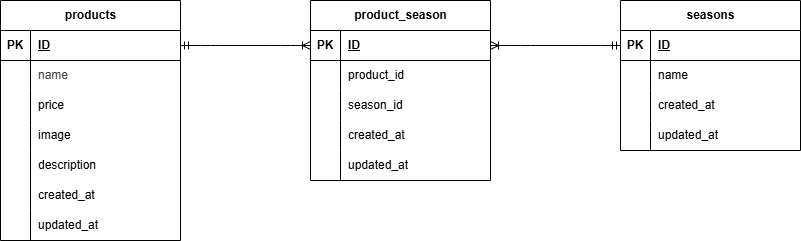

The diagram above was exported from draw.io. Its source (the exported page's mxGraphModel, read from the mxfile embedded in the PNG):
<mxGraphModel dx="1247" dy="1466" grid="1" gridSize="10" guides="1" tooltips="1" connect="1" arrows="1" fold="1" page="1" pageScale="1" pageWidth="850" pageHeight="1100" math="0" shadow="0">
  <root>
    <mxCell id="0" />
    <mxCell id="1" parent="0" />
    <mxCell id="2" value="&lt;span class=&quot;notion-enable-hover&quot; data-token-index=&quot;0&quot;&gt;products&lt;/span&gt;" style="shape=table;startSize=30;container=1;collapsible=1;childLayout=tableLayout;fixedRows=1;rowLines=0;fontStyle=1;align=center;resizeLast=1;html=1;" parent="1" vertex="1">
      <mxGeometry x="40" y="160" width="180" height="240" as="geometry" />
    </mxCell>
    <mxCell id="3" value="" style="shape=tableRow;horizontal=0;startSize=0;swimlaneHead=0;swimlaneBody=0;fillColor=none;collapsible=0;dropTarget=0;points=[[0,0.5],[1,0.5]];portConstraint=eastwest;top=0;left=0;right=0;bottom=1;" parent="2" vertex="1">
      <mxGeometry y="30" width="180" height="30" as="geometry" />
    </mxCell>
    <mxCell id="4" value="PK" style="shape=partialRectangle;connectable=0;fillColor=none;top=0;left=0;bottom=0;right=0;fontStyle=1;overflow=hidden;whiteSpace=wrap;html=1;" parent="3" vertex="1">
      <mxGeometry width="30" height="30" as="geometry">
        <mxRectangle width="30" height="30" as="alternateBounds" />
      </mxGeometry>
    </mxCell>
    <mxCell id="5" value="ID" style="shape=partialRectangle;connectable=0;fillColor=none;top=0;left=0;bottom=0;right=0;align=left;spacingLeft=6;fontStyle=5;overflow=hidden;whiteSpace=wrap;html=1;" parent="3" vertex="1">
      <mxGeometry x="30" width="150" height="30" as="geometry">
        <mxRectangle width="150" height="30" as="alternateBounds" />
      </mxGeometry>
    </mxCell>
    <mxCell id="6" value="" style="shape=tableRow;horizontal=0;startSize=0;swimlaneHead=0;swimlaneBody=0;fillColor=none;collapsible=0;dropTarget=0;points=[[0,0.5],[1,0.5]];portConstraint=eastwest;top=0;left=0;right=0;bottom=0;" parent="2" vertex="1">
      <mxGeometry y="60" width="180" height="30" as="geometry" />
    </mxCell>
    <mxCell id="7" value="" style="shape=partialRectangle;connectable=0;fillColor=none;top=0;left=0;bottom=0;right=0;editable=1;overflow=hidden;whiteSpace=wrap;html=1;" parent="6" vertex="1">
      <mxGeometry width="30" height="30" as="geometry">
        <mxRectangle width="30" height="30" as="alternateBounds" />
      </mxGeometry>
    </mxCell>
    <mxCell id="8" value="&lt;span style=&quot;color: rgb(63, 63, 63); background-color: rgb(255, 255, 255);&quot;&gt;name&lt;/span&gt;" style="shape=partialRectangle;connectable=0;fillColor=none;top=0;left=0;bottom=0;right=0;align=left;spacingLeft=6;overflow=hidden;whiteSpace=wrap;html=1;" parent="6" vertex="1">
      <mxGeometry x="30" width="150" height="30" as="geometry">
        <mxRectangle width="150" height="30" as="alternateBounds" />
      </mxGeometry>
    </mxCell>
    <mxCell id="9" value="" style="shape=tableRow;horizontal=0;startSize=0;swimlaneHead=0;swimlaneBody=0;fillColor=none;collapsible=0;dropTarget=0;points=[[0,0.5],[1,0.5]];portConstraint=eastwest;top=0;left=0;right=0;bottom=0;" parent="2" vertex="1">
      <mxGeometry y="90" width="180" height="30" as="geometry" />
    </mxCell>
    <mxCell id="10" value="" style="shape=partialRectangle;connectable=0;fillColor=none;top=0;left=0;bottom=0;right=0;editable=1;overflow=hidden;whiteSpace=wrap;html=1;" parent="9" vertex="1">
      <mxGeometry width="30" height="30" as="geometry">
        <mxRectangle width="30" height="30" as="alternateBounds" />
      </mxGeometry>
    </mxCell>
    <mxCell id="11" value="&lt;span style=&quot;color: rgb(0, 0, 0);&quot;&gt;price&lt;/span&gt;" style="shape=partialRectangle;connectable=0;fillColor=none;top=0;left=0;bottom=0;right=0;align=left;spacingLeft=6;overflow=hidden;whiteSpace=wrap;html=1;" parent="9" vertex="1">
      <mxGeometry x="30" width="150" height="30" as="geometry">
        <mxRectangle width="150" height="30" as="alternateBounds" />
      </mxGeometry>
    </mxCell>
    <mxCell id="12" value="" style="shape=tableRow;horizontal=0;startSize=0;swimlaneHead=0;swimlaneBody=0;fillColor=none;collapsible=0;dropTarget=0;points=[[0,0.5],[1,0.5]];portConstraint=eastwest;top=0;left=0;right=0;bottom=0;" parent="2" vertex="1">
      <mxGeometry y="120" width="180" height="30" as="geometry" />
    </mxCell>
    <mxCell id="13" value="" style="shape=partialRectangle;connectable=0;fillColor=none;top=0;left=0;bottom=0;right=0;editable=1;overflow=hidden;whiteSpace=wrap;html=1;" parent="12" vertex="1">
      <mxGeometry width="30" height="30" as="geometry">
        <mxRectangle width="30" height="30" as="alternateBounds" />
      </mxGeometry>
    </mxCell>
    <mxCell id="14" value="&lt;span style=&quot;color: rgb(0, 0, 0);&quot;&gt;image&lt;/span&gt;" style="shape=partialRectangle;connectable=0;fillColor=none;top=0;left=0;bottom=0;right=0;align=left;spacingLeft=6;overflow=hidden;whiteSpace=wrap;html=1;" parent="12" vertex="1">
      <mxGeometry x="30" width="150" height="30" as="geometry">
        <mxRectangle width="150" height="30" as="alternateBounds" />
      </mxGeometry>
    </mxCell>
    <mxCell id="31" style="shape=tableRow;horizontal=0;startSize=0;swimlaneHead=0;swimlaneBody=0;fillColor=none;collapsible=0;dropTarget=0;points=[[0,0.5],[1,0.5]];portConstraint=eastwest;top=0;left=0;right=0;bottom=0;" parent="2" vertex="1">
      <mxGeometry y="150" width="180" height="30" as="geometry" />
    </mxCell>
    <mxCell id="32" style="shape=partialRectangle;connectable=0;fillColor=none;top=0;left=0;bottom=0;right=0;editable=1;overflow=hidden;whiteSpace=wrap;html=1;" parent="31" vertex="1">
      <mxGeometry width="30" height="30" as="geometry">
        <mxRectangle width="30" height="30" as="alternateBounds" />
      </mxGeometry>
    </mxCell>
    <mxCell id="33" value="&lt;span style=&quot;color: rgb(0, 0, 0);&quot;&gt;description&lt;/span&gt;" style="shape=partialRectangle;connectable=0;fillColor=none;top=0;left=0;bottom=0;right=0;align=left;spacingLeft=6;overflow=hidden;whiteSpace=wrap;html=1;" parent="31" vertex="1">
      <mxGeometry x="30" width="150" height="30" as="geometry">
        <mxRectangle width="150" height="30" as="alternateBounds" />
      </mxGeometry>
    </mxCell>
    <mxCell id="49" style="shape=tableRow;horizontal=0;startSize=0;swimlaneHead=0;swimlaneBody=0;fillColor=none;collapsible=0;dropTarget=0;points=[[0,0.5],[1,0.5]];portConstraint=eastwest;top=0;left=0;right=0;bottom=0;" parent="2" vertex="1">
      <mxGeometry y="180" width="180" height="30" as="geometry" />
    </mxCell>
    <mxCell id="50" style="shape=partialRectangle;connectable=0;fillColor=none;top=0;left=0;bottom=0;right=0;editable=1;overflow=hidden;whiteSpace=wrap;html=1;" parent="49" vertex="1">
      <mxGeometry width="30" height="30" as="geometry">
        <mxRectangle width="30" height="30" as="alternateBounds" />
      </mxGeometry>
    </mxCell>
    <mxCell id="51" value="&lt;span style=&quot;color: rgb(0, 0, 0);&quot;&gt;created_at&lt;/span&gt;" style="shape=partialRectangle;connectable=0;fillColor=none;top=0;left=0;bottom=0;right=0;align=left;spacingLeft=6;overflow=hidden;whiteSpace=wrap;html=1;" parent="49" vertex="1">
      <mxGeometry x="30" width="150" height="30" as="geometry">
        <mxRectangle width="150" height="30" as="alternateBounds" />
      </mxGeometry>
    </mxCell>
    <mxCell id="52" style="shape=tableRow;horizontal=0;startSize=0;swimlaneHead=0;swimlaneBody=0;fillColor=none;collapsible=0;dropTarget=0;points=[[0,0.5],[1,0.5]];portConstraint=eastwest;top=0;left=0;right=0;bottom=0;" parent="2" vertex="1">
      <mxGeometry y="210" width="180" height="30" as="geometry" />
    </mxCell>
    <mxCell id="53" style="shape=partialRectangle;connectable=0;fillColor=none;top=0;left=0;bottom=0;right=0;editable=1;overflow=hidden;whiteSpace=wrap;html=1;" parent="52" vertex="1">
      <mxGeometry width="30" height="30" as="geometry">
        <mxRectangle width="30" height="30" as="alternateBounds" />
      </mxGeometry>
    </mxCell>
    <mxCell id="54" value="&lt;span style=&quot;color: rgb(0, 0, 0);&quot;&gt;updated_at&lt;/span&gt;" style="shape=partialRectangle;connectable=0;fillColor=none;top=0;left=0;bottom=0;right=0;align=left;spacingLeft=6;overflow=hidden;whiteSpace=wrap;html=1;" parent="52" vertex="1">
      <mxGeometry x="30" width="150" height="30" as="geometry">
        <mxRectangle width="150" height="30" as="alternateBounds" />
      </mxGeometry>
    </mxCell>
    <mxCell id="15" value="product_season" style="shape=table;startSize=30;container=1;collapsible=1;childLayout=tableLayout;fixedRows=1;rowLines=0;fontStyle=1;align=center;resizeLast=1;html=1;" parent="1" vertex="1">
      <mxGeometry x="350" y="160" width="180" height="180" as="geometry" />
    </mxCell>
    <mxCell id="16" value="" style="shape=tableRow;horizontal=0;startSize=0;swimlaneHead=0;swimlaneBody=0;fillColor=none;collapsible=0;dropTarget=0;points=[[0,0.5],[1,0.5]];portConstraint=eastwest;top=0;left=0;right=0;bottom=1;" parent="15" vertex="1">
      <mxGeometry y="30" width="180" height="30" as="geometry" />
    </mxCell>
    <mxCell id="17" value="PK" style="shape=partialRectangle;connectable=0;fillColor=none;top=0;left=0;bottom=0;right=0;fontStyle=1;overflow=hidden;whiteSpace=wrap;html=1;" parent="16" vertex="1">
      <mxGeometry width="30" height="30" as="geometry">
        <mxRectangle width="30" height="30" as="alternateBounds" />
      </mxGeometry>
    </mxCell>
    <mxCell id="18" value="ID" style="shape=partialRectangle;connectable=0;fillColor=none;top=0;left=0;bottom=0;right=0;align=left;spacingLeft=6;fontStyle=5;overflow=hidden;whiteSpace=wrap;html=1;" parent="16" vertex="1">
      <mxGeometry x="30" width="150" height="30" as="geometry">
        <mxRectangle width="150" height="30" as="alternateBounds" />
      </mxGeometry>
    </mxCell>
    <mxCell id="19" value="" style="shape=tableRow;horizontal=0;startSize=0;swimlaneHead=0;swimlaneBody=0;fillColor=none;collapsible=0;dropTarget=0;points=[[0,0.5],[1,0.5]];portConstraint=eastwest;top=0;left=0;right=0;bottom=0;" parent="15" vertex="1">
      <mxGeometry y="60" width="180" height="30" as="geometry" />
    </mxCell>
    <mxCell id="20" value="" style="shape=partialRectangle;connectable=0;fillColor=none;top=0;left=0;bottom=0;right=0;editable=1;overflow=hidden;whiteSpace=wrap;html=1;" parent="19" vertex="1">
      <mxGeometry width="30" height="30" as="geometry">
        <mxRectangle width="30" height="30" as="alternateBounds" />
      </mxGeometry>
    </mxCell>
    <mxCell id="21" value="&lt;span style=&quot;color: rgb(0, 0, 0);&quot;&gt;product_id&lt;/span&gt;" style="shape=partialRectangle;connectable=0;fillColor=none;top=0;left=0;bottom=0;right=0;align=left;spacingLeft=6;overflow=hidden;whiteSpace=wrap;html=1;" parent="19" vertex="1">
      <mxGeometry x="30" width="150" height="30" as="geometry">
        <mxRectangle width="150" height="30" as="alternateBounds" />
      </mxGeometry>
    </mxCell>
    <mxCell id="22" value="" style="shape=tableRow;horizontal=0;startSize=0;swimlaneHead=0;swimlaneBody=0;fillColor=none;collapsible=0;dropTarget=0;points=[[0,0.5],[1,0.5]];portConstraint=eastwest;top=0;left=0;right=0;bottom=0;" parent="15" vertex="1">
      <mxGeometry y="90" width="180" height="30" as="geometry" />
    </mxCell>
    <mxCell id="23" value="" style="shape=partialRectangle;connectable=0;fillColor=none;top=0;left=0;bottom=0;right=0;editable=1;overflow=hidden;whiteSpace=wrap;html=1;" parent="22" vertex="1">
      <mxGeometry width="30" height="30" as="geometry">
        <mxRectangle width="30" height="30" as="alternateBounds" />
      </mxGeometry>
    </mxCell>
    <mxCell id="24" value="&lt;span style=&quot;color: rgb(0, 0, 0);&quot;&gt;season_id&lt;/span&gt;" style="shape=partialRectangle;connectable=0;fillColor=none;top=0;left=0;bottom=0;right=0;align=left;spacingLeft=6;overflow=hidden;whiteSpace=wrap;html=1;" parent="22" vertex="1">
      <mxGeometry x="30" width="150" height="30" as="geometry">
        <mxRectangle width="150" height="30" as="alternateBounds" />
      </mxGeometry>
    </mxCell>
    <mxCell id="25" value="" style="shape=tableRow;horizontal=0;startSize=0;swimlaneHead=0;swimlaneBody=0;fillColor=none;collapsible=0;dropTarget=0;points=[[0,0.5],[1,0.5]];portConstraint=eastwest;top=0;left=0;right=0;bottom=0;" parent="15" vertex="1">
      <mxGeometry y="120" width="180" height="30" as="geometry" />
    </mxCell>
    <mxCell id="26" value="" style="shape=partialRectangle;connectable=0;fillColor=none;top=0;left=0;bottom=0;right=0;editable=1;overflow=hidden;whiteSpace=wrap;html=1;" parent="25" vertex="1">
      <mxGeometry width="30" height="30" as="geometry">
        <mxRectangle width="30" height="30" as="alternateBounds" />
      </mxGeometry>
    </mxCell>
    <mxCell id="27" value="&lt;span style=&quot;color: rgb(0, 0, 0);&quot;&gt;created_at&lt;/span&gt;" style="shape=partialRectangle;connectable=0;fillColor=none;top=0;left=0;bottom=0;right=0;align=left;spacingLeft=6;overflow=hidden;whiteSpace=wrap;html=1;" parent="25" vertex="1">
      <mxGeometry x="30" width="150" height="30" as="geometry">
        <mxRectangle width="150" height="30" as="alternateBounds" />
      </mxGeometry>
    </mxCell>
    <mxCell id="84" style="shape=tableRow;horizontal=0;startSize=0;swimlaneHead=0;swimlaneBody=0;fillColor=none;collapsible=0;dropTarget=0;points=[[0,0.5],[1,0.5]];portConstraint=eastwest;top=0;left=0;right=0;bottom=0;" vertex="1" parent="15">
      <mxGeometry y="150" width="180" height="30" as="geometry" />
    </mxCell>
    <mxCell id="85" style="shape=partialRectangle;connectable=0;fillColor=none;top=0;left=0;bottom=0;right=0;editable=1;overflow=hidden;whiteSpace=wrap;html=1;" vertex="1" parent="84">
      <mxGeometry width="30" height="30" as="geometry">
        <mxRectangle width="30" height="30" as="alternateBounds" />
      </mxGeometry>
    </mxCell>
    <mxCell id="86" value="&lt;span style=&quot;color: rgb(0, 0, 0);&quot;&gt;updated_at&lt;/span&gt;" style="shape=partialRectangle;connectable=0;fillColor=none;top=0;left=0;bottom=0;right=0;align=left;spacingLeft=6;overflow=hidden;whiteSpace=wrap;html=1;" vertex="1" parent="84">
      <mxGeometry x="30" width="150" height="30" as="geometry">
        <mxRectangle width="150" height="30" as="alternateBounds" />
      </mxGeometry>
    </mxCell>
    <mxCell id="55" value="&lt;span class=&quot;notion-enable-hover&quot; data-token-index=&quot;0&quot;&gt;seasons&lt;/span&gt;" style="shape=table;startSize=30;container=1;collapsible=1;childLayout=tableLayout;fixedRows=1;rowLines=0;fontStyle=1;align=center;resizeLast=1;html=1;" parent="1" vertex="1">
      <mxGeometry x="660" y="160" width="180" height="150" as="geometry" />
    </mxCell>
    <mxCell id="56" value="" style="shape=tableRow;horizontal=0;startSize=0;swimlaneHead=0;swimlaneBody=0;fillColor=none;collapsible=0;dropTarget=0;points=[[0,0.5],[1,0.5]];portConstraint=eastwest;top=0;left=0;right=0;bottom=1;" parent="55" vertex="1">
      <mxGeometry y="30" width="180" height="30" as="geometry" />
    </mxCell>
    <mxCell id="57" value="PK" style="shape=partialRectangle;connectable=0;fillColor=none;top=0;left=0;bottom=0;right=0;fontStyle=1;overflow=hidden;whiteSpace=wrap;html=1;" parent="56" vertex="1">
      <mxGeometry width="30" height="30" as="geometry">
        <mxRectangle width="30" height="30" as="alternateBounds" />
      </mxGeometry>
    </mxCell>
    <mxCell id="58" value="ID" style="shape=partialRectangle;connectable=0;fillColor=none;top=0;left=0;bottom=0;right=0;align=left;spacingLeft=6;fontStyle=5;overflow=hidden;whiteSpace=wrap;html=1;" parent="56" vertex="1">
      <mxGeometry x="30" width="150" height="30" as="geometry">
        <mxRectangle width="150" height="30" as="alternateBounds" />
      </mxGeometry>
    </mxCell>
    <mxCell id="59" value="" style="shape=tableRow;horizontal=0;startSize=0;swimlaneHead=0;swimlaneBody=0;fillColor=none;collapsible=0;dropTarget=0;points=[[0,0.5],[1,0.5]];portConstraint=eastwest;top=0;left=0;right=0;bottom=0;" parent="55" vertex="1">
      <mxGeometry y="60" width="180" height="30" as="geometry" />
    </mxCell>
    <mxCell id="60" value="" style="shape=partialRectangle;connectable=0;fillColor=none;top=0;left=0;bottom=0;right=0;editable=1;overflow=hidden;whiteSpace=wrap;html=1;" parent="59" vertex="1">
      <mxGeometry width="30" height="30" as="geometry">
        <mxRectangle width="30" height="30" as="alternateBounds" />
      </mxGeometry>
    </mxCell>
    <mxCell id="61" value="&lt;span style=&quot;color: rgb(0, 0, 0);&quot;&gt;name&lt;/span&gt;" style="shape=partialRectangle;connectable=0;fillColor=none;top=0;left=0;bottom=0;right=0;align=left;spacingLeft=6;overflow=hidden;whiteSpace=wrap;html=1;" parent="59" vertex="1">
      <mxGeometry x="30" width="150" height="30" as="geometry">
        <mxRectangle width="150" height="30" as="alternateBounds" />
      </mxGeometry>
    </mxCell>
    <mxCell id="75" style="shape=tableRow;horizontal=0;startSize=0;swimlaneHead=0;swimlaneBody=0;fillColor=none;collapsible=0;dropTarget=0;points=[[0,0.5],[1,0.5]];portConstraint=eastwest;top=0;left=0;right=0;bottom=0;" vertex="1" parent="55">
      <mxGeometry y="90" width="180" height="30" as="geometry" />
    </mxCell>
    <mxCell id="76" style="shape=partialRectangle;connectable=0;fillColor=none;top=0;left=0;bottom=0;right=0;editable=1;overflow=hidden;whiteSpace=wrap;html=1;" vertex="1" parent="75">
      <mxGeometry width="30" height="30" as="geometry">
        <mxRectangle width="30" height="30" as="alternateBounds" />
      </mxGeometry>
    </mxCell>
    <mxCell id="77" value="&lt;span style=&quot;color: rgb(0, 0, 0);&quot;&gt;created_at&lt;/span&gt;" style="shape=partialRectangle;connectable=0;fillColor=none;top=0;left=0;bottom=0;right=0;align=left;spacingLeft=6;overflow=hidden;whiteSpace=wrap;html=1;" vertex="1" parent="75">
      <mxGeometry x="30" width="150" height="30" as="geometry">
        <mxRectangle width="150" height="30" as="alternateBounds" />
      </mxGeometry>
    </mxCell>
    <mxCell id="81" style="shape=tableRow;horizontal=0;startSize=0;swimlaneHead=0;swimlaneBody=0;fillColor=none;collapsible=0;dropTarget=0;points=[[0,0.5],[1,0.5]];portConstraint=eastwest;top=0;left=0;right=0;bottom=0;" vertex="1" parent="55">
      <mxGeometry y="120" width="180" height="30" as="geometry" />
    </mxCell>
    <mxCell id="82" style="shape=partialRectangle;connectable=0;fillColor=none;top=0;left=0;bottom=0;right=0;editable=1;overflow=hidden;whiteSpace=wrap;html=1;" vertex="1" parent="81">
      <mxGeometry width="30" height="30" as="geometry">
        <mxRectangle width="30" height="30" as="alternateBounds" />
      </mxGeometry>
    </mxCell>
    <mxCell id="83" value="&lt;span style=&quot;color: rgb(0, 0, 0);&quot;&gt;updated_at&lt;/span&gt;" style="shape=partialRectangle;connectable=0;fillColor=none;top=0;left=0;bottom=0;right=0;align=left;spacingLeft=6;overflow=hidden;whiteSpace=wrap;html=1;" vertex="1" parent="81">
      <mxGeometry x="30" width="150" height="30" as="geometry">
        <mxRectangle width="150" height="30" as="alternateBounds" />
      </mxGeometry>
    </mxCell>
    <mxCell id="87" value="" style="edgeStyle=entityRelationEdgeStyle;fontSize=12;html=1;endArrow=ERoneToMany;startArrow=ERmandOne;entryX=0;entryY=0.5;entryDx=0;entryDy=0;exitX=1;exitY=0.5;exitDx=0;exitDy=0;" edge="1" parent="1" source="3" target="16">
      <mxGeometry width="100" height="100" relative="1" as="geometry">
        <mxPoint x="330" y="790" as="sourcePoint" />
        <mxPoint x="430" y="690" as="targetPoint" />
      </mxGeometry>
    </mxCell>
    <mxCell id="88" value="" style="edgeStyle=entityRelationEdgeStyle;fontSize=12;html=1;endArrow=ERoneToMany;startArrow=ERmandOne;entryX=1;entryY=0.5;entryDx=0;entryDy=0;exitX=0;exitY=0.5;exitDx=0;exitDy=0;" edge="1" parent="1" source="56" target="16">
      <mxGeometry width="100" height="100" relative="1" as="geometry">
        <mxPoint x="330" y="790" as="sourcePoint" />
        <mxPoint x="430" y="690" as="targetPoint" />
      </mxGeometry>
    </mxCell>
  </root>
</mxGraphModel>